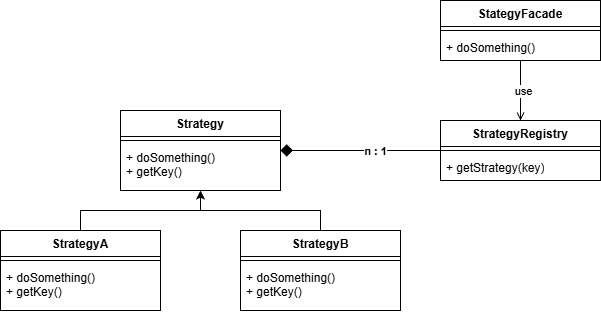

The diagram above was exported from draw.io. Its source (the exported page's mxGraphModel, read from the mxfile embedded in the PNG):
<mxGraphModel dx="1306" dy="885" grid="1" gridSize="10" guides="1" tooltips="1" connect="1" arrows="1" fold="1" page="1" pageScale="1" pageWidth="827" pageHeight="1169" math="0" shadow="0">
  <root>
    <mxCell id="0" />
    <mxCell id="1" parent="0" />
    <mxCell id="GDMNIkXi-EwtNgY155P5-3" parent="1" style="swimlane;fontStyle=1;align=center;verticalAlign=top;childLayout=stackLayout;horizontal=1;startSize=26;horizontalStack=0;resizeParent=1;resizeParentMax=0;resizeLast=0;collapsible=1;marginBottom=0;whiteSpace=wrap;html=1;" value="Strategy" vertex="1">
      <mxGeometry height="80" width="160" x="160" y="160" as="geometry" />
    </mxCell>
    <mxCell id="GDMNIkXi-EwtNgY155P5-5" parent="GDMNIkXi-EwtNgY155P5-3" style="line;strokeWidth=1;fillColor=none;align=left;verticalAlign=middle;spacingTop=-1;spacingLeft=3;spacingRight=3;rotatable=0;labelPosition=right;points=[];portConstraint=eastwest;strokeColor=inherit;" value="" vertex="1">
      <mxGeometry height="8" width="160" y="26" as="geometry" />
    </mxCell>
    <mxCell id="GDMNIkXi-EwtNgY155P5-6" parent="GDMNIkXi-EwtNgY155P5-3" style="text;strokeColor=none;fillColor=none;align=left;verticalAlign=top;spacingLeft=4;spacingRight=4;overflow=hidden;rotatable=0;points=[[0,0.5],[1,0.5]];portConstraint=eastwest;whiteSpace=wrap;html=1;" value="+&amp;nbsp;&lt;span style=&quot;text-align: center;&quot;&gt;doSomething()&lt;/span&gt;&lt;div&gt;+&amp;nbsp;&lt;span style=&quot;text-align: center;&quot;&gt;getKey()&lt;/span&gt;&lt;span style=&quot;text-align: center;&quot;&gt;&lt;/span&gt;&lt;/div&gt;" vertex="1">
      <mxGeometry height="46" width="160" y="34" as="geometry" />
    </mxCell>
    <mxCell id="GDMNIkXi-EwtNgY155P5-21" edge="1" parent="1" source="GDMNIkXi-EwtNgY155P5-10" style="edgeStyle=orthogonalEdgeStyle;rounded=0;orthogonalLoop=1;jettySize=auto;html=1;exitX=0;exitY=0.5;exitDx=0;exitDy=0;endArrow=diamond;endFill=1;endSize=10;" target="GDMNIkXi-EwtNgY155P5-3">
      <mxGeometry relative="1" as="geometry" />
    </mxCell>
    <mxCell id="GDMNIkXi-EwtNgY155P5-22" connectable="0" parent="GDMNIkXi-EwtNgY155P5-21" style="edgeLabel;html=1;align=center;verticalAlign=middle;resizable=0;points=[];fontStyle=1;fontSize=11;" value="n : 1" vertex="1">
      <mxGeometry relative="1" x="-0.24" y="2" as="geometry">
        <mxPoint x="-4" y="-2" as="offset" />
      </mxGeometry>
    </mxCell>
    <mxCell id="GDMNIkXi-EwtNgY155P5-10" parent="1" style="swimlane;fontStyle=1;align=center;verticalAlign=top;childLayout=stackLayout;horizontal=1;startSize=26;horizontalStack=0;resizeParent=1;resizeParentMax=0;resizeLast=0;collapsible=1;marginBottom=0;whiteSpace=wrap;html=1;" value="StrategyRegistry" vertex="1">
      <mxGeometry height="60" width="160" x="480" y="170" as="geometry" />
    </mxCell>
    <mxCell id="GDMNIkXi-EwtNgY155P5-11" parent="GDMNIkXi-EwtNgY155P5-10" style="line;strokeWidth=1;fillColor=none;align=left;verticalAlign=middle;spacingTop=-1;spacingLeft=3;spacingRight=3;rotatable=0;labelPosition=right;points=[];portConstraint=eastwest;strokeColor=inherit;" value="" vertex="1">
      <mxGeometry height="8" width="160" y="26" as="geometry" />
    </mxCell>
    <mxCell id="GDMNIkXi-EwtNgY155P5-12" parent="GDMNIkXi-EwtNgY155P5-10" style="text;strokeColor=none;fillColor=none;align=left;verticalAlign=top;spacingLeft=4;spacingRight=4;overflow=hidden;rotatable=0;points=[[0,0.5],[1,0.5]];portConstraint=eastwest;whiteSpace=wrap;html=1;" value="+&amp;nbsp;&lt;span style=&quot;text-align: center;&quot;&gt;getStrategy(key)&lt;/span&gt;" vertex="1">
      <mxGeometry height="26" width="160" y="34" as="geometry" />
    </mxCell>
    <mxCell id="GDMNIkXi-EwtNgY155P5-19" edge="1" parent="1" source="GDMNIkXi-EwtNgY155P5-13" style="edgeStyle=orthogonalEdgeStyle;rounded=0;orthogonalLoop=1;jettySize=auto;html=1;exitX=0.5;exitY=0;exitDx=0;exitDy=0;" target="GDMNIkXi-EwtNgY155P5-3">
      <mxGeometry relative="1" as="geometry" />
    </mxCell>
    <mxCell id="GDMNIkXi-EwtNgY155P5-13" parent="1" style="swimlane;fontStyle=1;align=center;verticalAlign=top;childLayout=stackLayout;horizontal=1;startSize=26;horizontalStack=0;resizeParent=1;resizeParentMax=0;resizeLast=0;collapsible=1;marginBottom=0;whiteSpace=wrap;html=1;" value="StrategyA" vertex="1">
      <mxGeometry height="80" width="160" x="40" y="280" as="geometry" />
    </mxCell>
    <mxCell id="GDMNIkXi-EwtNgY155P5-14" parent="GDMNIkXi-EwtNgY155P5-13" style="line;strokeWidth=1;fillColor=none;align=left;verticalAlign=middle;spacingTop=-1;spacingLeft=3;spacingRight=3;rotatable=0;labelPosition=right;points=[];portConstraint=eastwest;strokeColor=inherit;" value="" vertex="1">
      <mxGeometry height="8" width="160" y="26" as="geometry" />
    </mxCell>
    <mxCell id="GDMNIkXi-EwtNgY155P5-15" parent="GDMNIkXi-EwtNgY155P5-13" style="text;strokeColor=none;fillColor=none;align=left;verticalAlign=top;spacingLeft=4;spacingRight=4;overflow=hidden;rotatable=0;points=[[0,0.5],[1,0.5]];portConstraint=eastwest;whiteSpace=wrap;html=1;" value="+&amp;nbsp;&lt;span style=&quot;text-align: center;&quot;&gt;doSomething()&lt;/span&gt;&lt;div&gt;+&amp;nbsp;&lt;span style=&quot;text-align: center;&quot;&gt;getKey()&lt;/span&gt;&lt;/div&gt;" vertex="1">
      <mxGeometry height="46" width="160" y="34" as="geometry" />
    </mxCell>
    <mxCell id="GDMNIkXi-EwtNgY155P5-20" edge="1" parent="1" source="GDMNIkXi-EwtNgY155P5-16" style="edgeStyle=orthogonalEdgeStyle;rounded=0;orthogonalLoop=1;jettySize=auto;html=1;exitX=0.5;exitY=0;exitDx=0;exitDy=0;" target="GDMNIkXi-EwtNgY155P5-3">
      <mxGeometry relative="1" as="geometry" />
    </mxCell>
    <mxCell id="GDMNIkXi-EwtNgY155P5-16" parent="1" style="swimlane;fontStyle=1;align=center;verticalAlign=top;childLayout=stackLayout;horizontal=1;startSize=26;horizontalStack=0;resizeParent=1;resizeParentMax=0;resizeLast=0;collapsible=1;marginBottom=0;whiteSpace=wrap;html=1;" value="StrategyB" vertex="1">
      <mxGeometry height="80" width="160" x="280" y="280" as="geometry" />
    </mxCell>
    <mxCell id="GDMNIkXi-EwtNgY155P5-17" parent="GDMNIkXi-EwtNgY155P5-16" style="line;strokeWidth=1;fillColor=none;align=left;verticalAlign=middle;spacingTop=-1;spacingLeft=3;spacingRight=3;rotatable=0;labelPosition=right;points=[];portConstraint=eastwest;strokeColor=inherit;" value="" vertex="1">
      <mxGeometry height="8" width="160" y="26" as="geometry" />
    </mxCell>
    <mxCell id="GDMNIkXi-EwtNgY155P5-18" parent="GDMNIkXi-EwtNgY155P5-16" style="text;strokeColor=none;fillColor=none;align=left;verticalAlign=top;spacingLeft=4;spacingRight=4;overflow=hidden;rotatable=0;points=[[0,0.5],[1,0.5]];portConstraint=eastwest;whiteSpace=wrap;html=1;" value="+&amp;nbsp;&lt;span style=&quot;text-align: center;&quot;&gt;doSomething()&lt;/span&gt;&lt;div&gt;+&amp;nbsp;&lt;span style=&quot;text-align: center;&quot;&gt;getKey()&lt;/span&gt;&lt;/div&gt;" vertex="1">
      <mxGeometry height="46" width="160" y="34" as="geometry" />
    </mxCell>
    <mxCell id="GDMNIkXi-EwtNgY155P5-23" parent="1" style="swimlane;fontStyle=1;align=center;verticalAlign=top;childLayout=stackLayout;horizontal=1;startSize=26;horizontalStack=0;resizeParent=1;resizeParentMax=0;resizeLast=0;collapsible=1;marginBottom=0;whiteSpace=wrap;html=1;" value="StategyFacade" vertex="1">
      <mxGeometry height="60" width="160" x="480" y="50" as="geometry" />
    </mxCell>
    <mxCell id="GDMNIkXi-EwtNgY155P5-24" parent="GDMNIkXi-EwtNgY155P5-23" style="line;strokeWidth=1;fillColor=none;align=left;verticalAlign=middle;spacingTop=-1;spacingLeft=3;spacingRight=3;rotatable=0;labelPosition=right;points=[];portConstraint=eastwest;strokeColor=inherit;" value="" vertex="1">
      <mxGeometry height="8" width="160" y="26" as="geometry" />
    </mxCell>
    <mxCell id="GDMNIkXi-EwtNgY155P5-25" parent="GDMNIkXi-EwtNgY155P5-23" style="text;strokeColor=none;fillColor=none;align=left;verticalAlign=top;spacingLeft=4;spacingRight=4;overflow=hidden;rotatable=0;points=[[0,0.5],[1,0.5]];portConstraint=eastwest;whiteSpace=wrap;html=1;" value="+&amp;nbsp;&lt;span style=&quot;text-align: center;&quot;&gt;doSomething&lt;/span&gt;&lt;span style=&quot;text-align: center;&quot;&gt;()&lt;/span&gt;" vertex="1">
      <mxGeometry height="26" width="160" y="34" as="geometry" />
    </mxCell>
    <mxCell id="GDMNIkXi-EwtNgY155P5-26" edge="1" parent="1" source="GDMNIkXi-EwtNgY155P5-25" style="edgeStyle=orthogonalEdgeStyle;rounded=0;orthogonalLoop=1;jettySize=auto;html=1;entryX=0.5;entryY=0;entryDx=0;entryDy=0;endArrow=open;endFill=0;exitX=0.5;exitY=1;exitDx=0;exitDy=0;exitPerimeter=0;" target="GDMNIkXi-EwtNgY155P5-10">
      <mxGeometry relative="1" as="geometry">
        <mxPoint x="530" y="140" as="sourcePoint" />
      </mxGeometry>
    </mxCell>
    <mxCell id="GDMNIkXi-EwtNgY155P5-27" connectable="0" parent="GDMNIkXi-EwtNgY155P5-26" style="edgeLabel;html=1;align=center;verticalAlign=middle;resizable=0;points=[];" value="use" vertex="1">
      <mxGeometry relative="1" x="0.0198" y="2" as="geometry">
        <mxPoint as="offset" />
      </mxGeometry>
    </mxCell>
  </root>
</mxGraphModel>